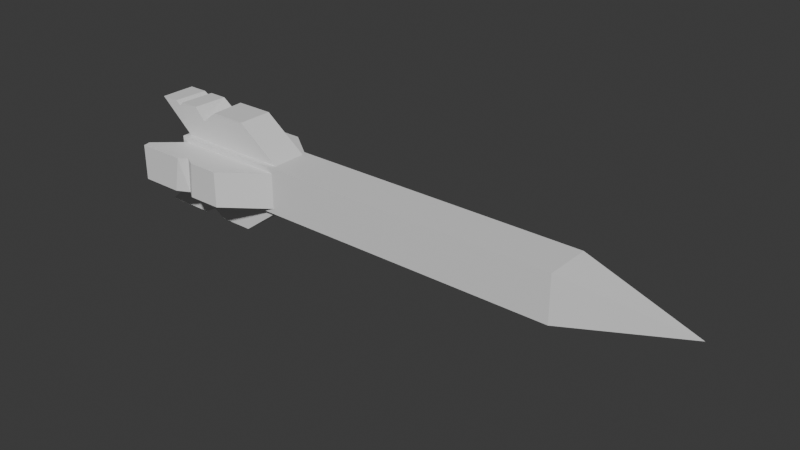 # Source: arrow.blend  (saved by Blender 4.1.24; exported with 4.5.12 LTS)
import bpy
from mathutils import Matrix  # noqa: F401  (used for matrix-valued properties, if any)

bpy.ops.wm.read_factory_settings(use_empty=True)
scene = bpy.context.scene
scene.name = 'Scene'

# ---- collections
col_collection = bpy.data.collections.new('Collection'); scene.collection.children.link(col_collection)

# ---- materials (node trees are filled in below, after node groups)
mat_material = bpy.data.materials.new('Material')
mat_material.alpha_threshold = 0.0
mat_material.use_transparent_shadow = False
mat_material.roughness = 0.5
mat_material.line_color = (0.0, 0.0, 0.0, 1.0)

# ---- material node trees
mat_material.use_nodes = True; mat_material.node_tree.nodes.clear()
_N = mat_material.node_tree.nodes; _L = mat_material.node_tree.links
n0 = _N.new('ShaderNodeOutputMaterial'); n0.name = 'Material Output'; n0.location = (300, 300)
n1 = _N.new('ShaderNodeBsdfPrincipled'); n1.name = 'Principled BSDF'; n1.location = (10, 300)
n1.inputs[3].default_value = 1.45
_L.new(n1.outputs[0], n0.inputs[0])
n0.is_active_output = True

# ---- world
world_world = bpy.data.worlds.new('World'); scene.world = world_world
world_world.use_nodes = True; world_world.node_tree.nodes.clear()
_N = world_world.node_tree.nodes; _L = world_world.node_tree.links
n0 = _N.new('ShaderNodeOutputWorld'); n0.name = 'World Output'; n0.location = (300, 300)
n1 = _N.new('ShaderNodeBackground'); n1.name = 'Background'; n1.location = (10, 300)
n1.inputs[0].default_value = (0.05088, 0.05088, 0.05088, 1.0)
_L.new(n1.outputs[0], n0.inputs[0])
n0.is_active_output = True
world_world.color = (0.05088, 0.05088, 0.05088)
world_world.use_sun_shadow = False
world_world.sun_shadow_jitter_overblur = 0.0

# ---- meshes
me_cube = bpy.data.meshes.new('Cube')
me_cube.from_pydata([(1.448, 0.3107, 0.313), (1.448, 0.3107, -0.313), (1.448, -0.3107, 0.313), (1.448, -0.3107, -0.313), (-4.304, 0.2731, 0.2754), (-4.304, 0.2731, -0.2754), (-4.304, -0.2731, 0.2754), (-4.304, -0.2731, -0.2754), (3.031, 0.0004868, -0.006574), (-2.479, 0.3107, -0.313), (-2.479, -0.3107, 0.313), (-2.479, -0.3107, -0.313), (-2.479, 0.3107, 0.313), (-2.616, 0.2382, 0.313), (-4.18, 0.2382, 0.313), (-4.18, -0.2382, 0.313), (-2.616, -0.2382, 0.313), (-2.616, -0.3107, -0.2406), (-2.616, -0.3107, 0.2406), (-4.18, -0.3107, 0.2406), (-4.18, -0.3107, -0.2406), (-4.18, 0.3107, -0.2406), (-4.18, 0.3107, 0.2406), (-2.616, 0.3107, 0.2406), (-2.616, 0.3107, -0.2406), (-4.18, 0.2382, -0.313), (-2.616, 0.2382, -0.313), (-2.616, -0.2382, -0.313), (-4.18, -0.2382, -0.313), (-4.67, 0.2382, 0.7418), (-3.195, 0.2382, 0.7418), (-3.195, -0.2382, 0.7418), (-4.67, -0.2382, 0.7418), (-3.195, -0.7395, 0.2406), (-3.195, -0.7395, -0.2406), (-3.771, -0.6518, 0.2406), (-3.619, -0.7395, 0.2406), (-4.67, 0.7395, 0.2406), (-4.67, 0.7395, -0.2406), (-3.195, 0.7395, -0.2406), (-3.195, 0.7395, 0.2406), (-3.195, 0.2382, -0.7418), (-4.67, 0.2382, -0.7418), (-4.67, -0.2382, -0.7418), (-3.195, -0.2382, -0.7418), (-4.254, 0.3107, -0.313), (-4.254, -0.3107, -0.313), (-4.254, -0.3107, 0.313), (-4.254, 0.3107, 0.313), (-3.665, 0.7395, -0.2406), (-3.817, 0.624, -0.2406), (-3.964, 0.7395, -0.2406), (-3.974, 0.7395, 0.2406), (-3.832, 0.624, 0.2406), (-3.672, 0.7395, 0.2406), (-4.005, -0.2382, -0.7418), (-3.824, -0.2382, -0.6412), (-3.669, -0.2382, -0.7418), (-3.674, 0.2382, -0.7418), (-3.854, 0.2382, -0.6412), (-4.006, 0.2382, -0.7418), (-3.061, -0.6405, 0.2406), (-3.061, -0.6405, -0.2406), (-4.557, -0.6405, -0.2406), (-4.557, -0.6405, 0.2406), (-4.093, -0.3107, 0.313), (-4.093, -0.3107, -0.313), (-4.093, 0.3107, 0.313), (-4.038, 0.2382, 0.313), (-4.038, -0.2382, 0.313), (-4.038, -0.3107, -0.2406), (-4.038, -0.3107, 0.2406), (-4.038, 0.3107, 0.2406), (-4.038, -0.2382, -0.313), (-4.536, 0.2382, 0.7418), (-4.536, -0.2382, 0.7418), (-4.536, -0.7395, -0.2406), (-4.536, -0.7395, 0.2406), (-4.421, -0.6405, 0.2406), (-4.421, -0.6405, -0.2406), (-3.873, -0.7395, 0.2406), (-3.961, -0.7395, -0.2406), (-3.788, -0.6518, -0.2406), (-3.662, -0.7395, -0.2406), (-3.69, -0.2382, 0.7418), (-3.894, -0.2382, 0.5858), (-4.047, -0.2382, 0.7418), (-4.302, -0.2382, 0.7418), (-4.348, -0.2382, 0.6912), (-4.428, -0.2382, 0.7418), (-4.406, 0.2382, 0.7418), (-4.316, 0.2382, 0.6912), (-4.278, 0.2382, 0.7418), (-4.027, 0.2382, 0.7418), (-3.805, 0.2382, 0.5858), (-3.713, 0.2382, 0.7418)], [], [(21, 22, 37, 38), (16, 13, 30, 31), (7, 6, 4, 5), (9, 1, 3, 11), (1, 0, 8), (9, 12, 0, 1), (1, 8, 3), (3, 8, 2), (2, 8, 0), (62, 61, 33, 34), (68, 14, 29, 74), (3, 2, 10, 11), (0, 12, 10, 2), (67, 48, 14, 68), (48, 47, 15, 14), (65, 10, 16, 69), (10, 12, 13, 16), (11, 10, 18, 17), (65, 47, 19, 71), (47, 46, 20, 19), (66, 11, 17, 70), (45, 48, 22, 21), (67, 12, 23, 72), (12, 9, 24, 23), (9, 45, 21, 24), (45, 9, 26, 25), (9, 11, 27, 26), (66, 46, 28, 73), (46, 45, 25, 28), (74, 29, 32, 75), (76, 77, 64, 63), (38, 37, 52, 51), (42, 60, 55, 43), (79, 62, 34, 83, 82, 81, 76), (25, 26, 41, 58, 59, 60, 42), (14, 15, 32, 29), (24, 21, 38, 51, 50, 49, 39), (63, 79, 76), (28, 25, 42, 43), (69, 16, 31, 84, 85, 86, 87, 88, 89, 75), (22, 72, 23, 40, 54, 53, 52, 37), (26, 27, 44, 41), (23, 24, 39, 40), (27, 73, 28, 43, 55, 56, 57, 44), (7, 5, 45, 46), (6, 7, 46, 47), (5, 4, 48, 45), (4, 6, 47, 48), (19, 20, 63, 64), (51, 52, 53, 50), (50, 53, 54, 49), (49, 54, 40, 39), (55, 60, 59, 56), (56, 59, 58, 57), (57, 58, 41, 44), (71, 19, 64, 78), (70, 17, 62, 79), (17, 18, 61, 62), (20, 70, 79, 63), (18, 71, 78, 61), (15, 69, 75, 32), (61, 78, 77, 80, 35, 36, 33), (78, 64, 77), (34, 33, 36, 83), (30, 95, 84, 31), (11, 66, 73, 27), (48, 67, 72, 22), (46, 66, 70, 20), (10, 65, 71, 18), (47, 65, 69, 15), (12, 67, 68, 13), (13, 68, 74, 90, 91, 92, 93, 94, 95, 30), (83, 36, 35, 82), (82, 35, 80, 81), (81, 80, 77, 76), (84, 95, 94, 85), (85, 94, 93, 86), (86, 93, 92, 87), (87, 92, 91, 88), (88, 91, 90, 89), (89, 90, 74, 75)])
_uv = me_cube.uv_layers.new(name='UVMap')
_uv.uv.foreach_set('vector', [0.4039, 0.2531, 0.5961, 0.2531, 0.5961, 0.2531, 0.4039, 0.2531, 0.8051, 0.7208, 0.8051, 0.5292, 0.8051, 0.5292, 0.8051, 0.7208, 0.39, 0.01512, 0.61, 0.01512, 0.61, 0.2349, 0.39, 0.2349, 0.198, 0.5, 0.375, 0.5, 0.375, 0.75, 0.198, 0.75, 0.375, 0.5, 0.625, 0.5, 0.0, 0.0, 0.375, 0.323, 0.625, 0.323, 0.625, 0.5, 0.375, 0.5, 0.375, 0.5, 0.0, 0.0, 0.375, 0.75, 0.375, 0.75, 0.0, 0.0, 0.625, 0.75, 0.625, 0.75, 0.0, 0.0, 0.625, 0.5, 0.4039, 0.9301, 0.5961, 0.9301, 0.5961, 0.9301, 0.4039, 0.9301, 0.8658, 0.5292, 0.8719, 0.5292, 0.8719, 0.5292, 0.8658, 0.5292, 0.375, 0.75, 0.625, 0.75, 0.625, 0.927, 0.375, 0.927, 0.625, 0.5, 0.802, 0.5, 0.802, 0.75, 0.625, 0.75, 0.8684, 0.5, 0.875, 0.5, 0.8719, 0.5292, 0.8658, 0.5292, 0.875, 0.5, 0.875, 0.75, 0.8719, 0.7208, 0.8719, 0.5292, 0.8684, 0.75, 0.802, 0.75, 0.8051, 0.7208, 0.8658, 0.7208, 0.802, 0.75, 0.802, 0.5, 0.8051, 0.5292, 0.8051, 0.7208, 0.375, 0.927, 0.625, 0.927, 0.5961, 0.9301, 0.4039, 0.9301, 0.625, 0.9934, 0.625, 1.0, 0.5961, 0.9969, 0.5961, 0.9908, 0.625, 1.0, 0.375, 1.0, 0.4039, 0.9969, 0.5961, 0.9969, 0.375, 0.9934, 0.375, 0.927, 0.4039, 0.9301, 0.4039, 0.9908, 0.375, 0.25, 0.625, 0.25, 0.5961, 0.2531, 0.4039, 0.2531, 0.625, 0.2566, 0.625, 0.323, 0.5961, 0.3199, 0.5961, 0.2592, 0.625, 0.323, 0.375, 0.323, 0.4039, 0.3199, 0.5961, 0.3199, 0.375, 0.323, 0.375, 0.25, 0.4039, 0.2531, 0.4039, 0.3199, 0.125, 0.5, 0.198, 0.5, 0.1949, 0.5292, 0.1281, 0.5292, 0.198, 0.5, 0.198, 0.75, 0.1949, 0.7208, 0.1949, 0.5292, 0.1316, 0.75, 0.125, 0.75, 0.1281, 0.7208, 0.1342, 0.7208, 0.125, 0.75, 0.125, 0.5, 0.1281, 0.5292, 0.1281, 0.7208, 0.8658, 0.5292, 0.8719, 0.5292, 0.8719, 0.7208, 0.8658, 0.7208, 0.4039, 0.9908, 0.5961, 0.9908, 0.5961, 0.9969, 0.4039, 0.9969, 0.4039, 0.2531, 0.5961, 0.2531, 0.5961, 0.2846, 0.4039, 0.2851, 0.1281, 0.5292, 0.1582, 0.5292, 0.1582, 0.7208, 0.1281, 0.7208, 0.4039, 0.9908, 0.4039, 0.9301, 0.4039, 0.9301, 0.4039, 0.9512, 0.4039, 0.9569, 0.4039, 0.9648, 0.4039, 0.9908, 0.1281, 0.5292, 0.1949, 0.5292, 0.1949, 0.5292, 0.1732, 0.5292, 0.1651, 0.5292, 0.1582, 0.5292, 0.1281, 0.5292, 0.8719, 0.5292, 0.8719, 0.7208, 0.8719, 0.7208, 0.8719, 0.5292, 0.4039, 0.3199, 0.4039, 0.2531, 0.4039, 0.2531, 0.4039, 0.2851, 0.4039, 0.2918, 0.4039, 0.2986, 0.4039, 0.3199, 0.4039, 0.9969, 0.4039, 0.9908, 0.4039, 0.9908, 0.1281, 0.7208, 0.1281, 0.5292, 0.1281, 0.5292, 0.1281, 0.7208, 0.8658, 0.7208, 0.8051, 0.7208, 0.8051, 0.7208, 0.8275, 0.7208, 0.8394, 0.7208, 0.8436, 0.7208, 0.8552, 0.7208, 0.8586, 0.7208, 0.8609, 0.7208, 0.8658, 0.7208, 0.5961, 0.2531, 0.5961, 0.2592, 0.5961, 0.3199, 0.5961, 0.3199, 0.5961, 0.2983, 0.5961, 0.2911, 0.5961, 0.2846, 0.5961, 0.2531, 0.1949, 0.5292, 0.1949, 0.7208, 0.1949, 0.7208, 0.1949, 0.5292, 0.5961, 0.3199, 0.4039, 0.3199, 0.4039, 0.3199, 0.5961, 0.3199, 0.1949, 0.7208, 0.1342, 0.7208, 0.1281, 0.7208, 0.1281, 0.7208, 0.1582, 0.7208, 0.1664, 0.7208, 0.1735, 0.7208, 0.1949, 0.7208, 0.39, 0.01512, 0.39, 0.2349, 0.375, 0.25, 0.375, 0.0, 0.61, 0.01512, 0.39, 0.01512, 0.375, 0.0, 0.625, 0.0, 0.39, 0.2349, 0.61, 0.2349, 0.625, 0.25, 0.375, 0.25, 0.61, 0.2349, 0.61, 0.01512, 0.625, 0.0, 0.625, 0.25, 0.5961, 0.9969, 0.4039, 0.9969, 0.4039, 0.9969, 0.5961, 0.9969, 0.4039, 0.2851, 0.5961, 0.2846, 0.5961, 0.2911, 0.4039, 0.2918, 0.4039, 0.2918, 0.5961, 0.2911, 0.5961, 0.2983, 0.4039, 0.2986, 0.4039, 0.2986, 0.5961, 0.2983, 0.5961, 0.3199, 0.4039, 0.3199, 0.1582, 0.7208, 0.1582, 0.5292, 0.1651, 0.5292, 0.1664, 0.7208, 0.1664, 0.7208, 0.1651, 0.5292, 0.1732, 0.5292, 0.1735, 0.7208, 0.1735, 0.7208, 0.1732, 0.5292, 0.1949, 0.5292, 0.1949, 0.7208, 0.5961, 0.9908, 0.5961, 0.9969, 0.5961, 0.9969, 0.5961, 0.9908, 0.4039, 0.9908, 0.4039, 0.9301, 0.4039, 0.9301, 0.4039, 0.9908, 0.4039, 0.9301, 0.5961, 0.9301, 0.5961, 0.9301, 0.4039, 0.9301, 0.4039, 0.9969, 0.4039, 0.9908, 0.4039, 0.9908, 0.4039, 0.9969, 0.5961, 0.9301, 0.5961, 0.9908, 0.5961, 0.9908, 0.5961, 0.9301, 0.8719, 0.7208, 0.8658, 0.7208, 0.8658, 0.7208, 0.8719, 0.7208, 0.5961, 0.9301, 0.5961, 0.9908, 0.5961, 0.9908, 0.5961, 0.9608, 0.5961, 0.9562, 0.5961, 0.9493, 0.5961, 0.9301, 0.5961, 0.9908, 0.5961, 0.9969, 0.5961, 0.9908, 0.4039, 0.9301, 0.5961, 0.9301, 0.5961, 0.9493, 0.4039, 0.9512, 0.8051, 0.5292, 0.8285, 0.5292, 0.8275, 0.7208, 0.8051, 0.7208, 0.198, 0.75, 0.1316, 0.75, 0.1342, 0.7208, 0.1949, 0.7208, 0.625, 0.25, 0.625, 0.2566, 0.5961, 0.2592, 0.5961, 0.2531, 0.375, 1.0, 0.375, 0.9934, 0.4039, 0.9908, 0.4039, 0.9969, 0.625, 0.927, 0.625, 0.9934, 0.5961, 0.9908, 0.5961, 0.9301, 0.875, 0.75, 0.8684, 0.75, 0.8658, 0.7208, 0.8719, 0.7208, 0.802, 0.5, 0.8684, 0.5, 0.8658, 0.5292, 0.8051, 0.5292, 0.8051, 0.5292, 0.8658, 0.5292, 0.8658, 0.5292, 0.8599, 0.5292, 0.8572, 0.5292, 0.8541, 0.5292, 0.8428, 0.5292, 0.8354, 0.5292, 0.8285, 0.5292, 0.8051, 0.5292, 0.4039, 0.9512, 0.5961, 0.9493, 0.5961, 0.9562, 0.4039, 0.9569, 0.4039, 0.9569, 0.5961, 0.9562, 0.5961, 0.9608, 0.4039, 0.9648, 0.4039, 0.9648, 0.5961, 0.9608, 0.5961, 0.9908, 0.4039, 0.9908, 0.8275, 0.7208, 0.8285, 0.5292, 0.8354, 0.5292, 0.8394, 0.7208, 0.8394, 0.7208, 0.8354, 0.5292, 0.8428, 0.5292, 0.8436, 0.7208, 0.8436, 0.7208, 0.8428, 0.5292, 0.8541, 0.5292, 0.8552, 0.7208, 0.8552, 0.7208, 0.8541, 0.5292, 0.8572, 0.5292, 0.8586, 0.7208, 0.8586, 0.7208, 0.8572, 0.5292, 0.8599, 0.5292, 0.8609, 0.7208, 0.8609, 0.7208, 0.8599, 0.5292, 0.8658, 0.5292, 0.8658, 0.7208])
me_cube.materials.append(mat_material)
me_cube.use_mirror_vertex_groups = False
me_cube.update()

# ---- objects
ob_cube = bpy.data.objects.new('Cube', me_cube)

# ---- transforms, parenting, visibility, modifiers, constraints
ob_cube.location = (1.0, 0.0, 0.0)
ob_cube.lock_rotations_4d = False
ob_cube.empty_display_type = 'ARROWS'
ob_cube.lineart.crease_threshold = 0.0

# ---- collection membership
col_collection.objects.link(ob_cube)

# ---- scene / render settings (as saved in the file)
scene.frame_start = 1; scene.frame_end = 250; scene.frame_set(1)
scene.render.engine = 'BLENDER_EEVEE_NEXT'
scene.cycles.sampling_pattern = 'TABULATED_SOBOL'
scene.eevee.ray_tracing_options.trace_max_roughness = 0.0
bpy.context.view_layer.update()

# ---- added for rendering (the .blend has no active camera and no usable light): camera, sun
cam_auto = bpy.data.cameras.new('AutoCamera')
cam_auto.lens = 50.0
cam_auto.sensor_width = 36.0
cam_auto.clip_end = 1000.0
ob_auto_camera = bpy.data.objects.new('AutoCamera', cam_auto)
scene.collection.objects.link(ob_auto_camera)
ob_auto_camera.location = (7.56526, -8.86152, 5.90768)
ob_auto_camera.rotation_euler = (1.09748, -7.21219e-08, 0.694738)
scene.camera = ob_auto_camera
light_auto_sun = bpy.data.lights.new('AutoSun', 'SUN')
light_auto_sun.energy = 3.0
light_auto_sun.angle = 0.0523599
ob_auto_sun = bpy.data.objects.new('AutoSun', light_auto_sun)
scene.collection.objects.link(ob_auto_sun)
ob_auto_sun.rotation_euler = (0.872665, 0.174533, 0.523599)
bpy.context.view_layer.update()
